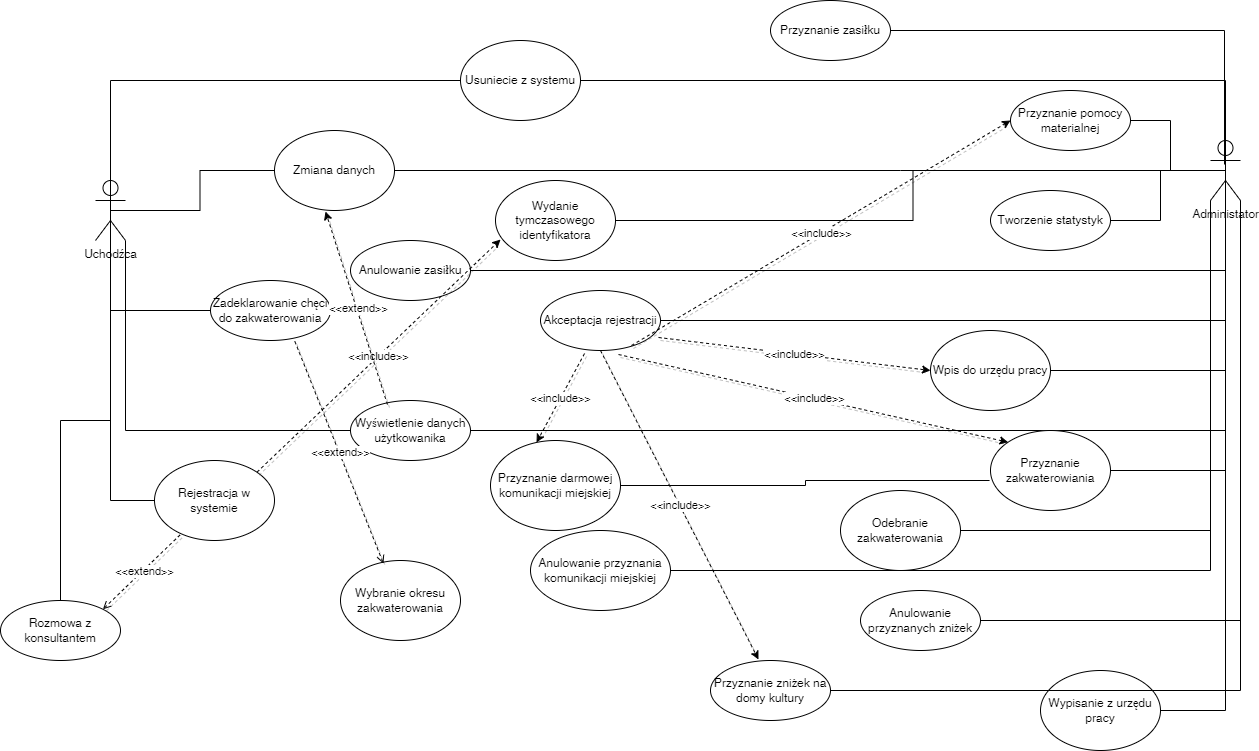

The diagram above was exported from draw.io. Its source (the exported page's mxGraphModel, read from the mxfile embedded in the PNG):
<mxGraphModel dx="2315" dy="625" grid="1" gridSize="10" guides="1" tooltips="1" connect="1" arrows="1" fold="1" page="1" pageScale="1" pageWidth="827" pageHeight="1169" math="0" shadow="0">
  <root>
    <object label="" Ukrainiec="" id="0">
      <mxCell />
    </object>
    <mxCell id="1" parent="0" />
    <mxCell id="PeU28glDKvGUzmVAUvxK-1" value="&lt;div&gt;Administator&lt;/div&gt;&lt;div&gt;&lt;br&gt;&lt;/div&gt;" style="shape=umlActor;verticalLabelPosition=bottom;verticalAlign=top;html=1;outlineConnect=0;" parent="1" vertex="1">
      <mxGeometry x="1170" y="150" width="30" height="60" as="geometry" />
    </mxCell>
    <mxCell id="PeU28glDKvGUzmVAUvxK-2" value="Uchodźca" style="shape=umlActor;verticalLabelPosition=bottom;verticalAlign=top;html=1;outlineConnect=0;" parent="1" vertex="1">
      <mxGeometry x="55" y="190" width="30" height="60" as="geometry" />
    </mxCell>
    <mxCell id="_m5aDs0S8C4CCXu3tWZS-24" style="edgeStyle=orthogonalEdgeStyle;rounded=0;orthogonalLoop=1;jettySize=auto;html=1;entryX=0.5;entryY=0.5;entryDx=0;entryDy=0;entryPerimeter=0;endArrow=none;endFill=0;" parent="1" source="PeU28glDKvGUzmVAUvxK-7" target="PeU28glDKvGUzmVAUvxK-2" edge="1">
      <mxGeometry relative="1" as="geometry" />
    </mxCell>
    <mxCell id="PeU28glDKvGUzmVAUvxK-7" value="&lt;div&gt;Rejestracja w systemie&lt;/div&gt;" style="ellipse;whiteSpace=wrap;html=1;" parent="1" vertex="1">
      <mxGeometry x="114" y="470" width="120" height="80" as="geometry" />
    </mxCell>
    <mxCell id="_m5aDs0S8C4CCXu3tWZS-22" style="edgeStyle=orthogonalEdgeStyle;rounded=0;orthogonalLoop=1;jettySize=auto;html=1;entryX=0.5;entryY=0.5;entryDx=0;entryDy=0;entryPerimeter=0;endArrow=none;endFill=0;" parent="1" source="PeU28glDKvGUzmVAUvxK-20" target="PeU28glDKvGUzmVAUvxK-2" edge="1">
      <mxGeometry relative="1" as="geometry" />
    </mxCell>
    <mxCell id="_m5aDs0S8C4CCXu3tWZS-23" style="edgeStyle=orthogonalEdgeStyle;rounded=0;orthogonalLoop=1;jettySize=auto;html=1;entryX=0.5;entryY=0.5;entryDx=0;entryDy=0;entryPerimeter=0;endArrow=none;endFill=0;" parent="1" source="PeU28glDKvGUzmVAUvxK-20" target="PeU28glDKvGUzmVAUvxK-1" edge="1">
      <mxGeometry relative="1" as="geometry" />
    </mxCell>
    <mxCell id="PeU28glDKvGUzmVAUvxK-20" value="Usuniecie z systemu" style="ellipse;whiteSpace=wrap;html=1;" parent="1" vertex="1">
      <mxGeometry x="420" y="50" width="120" height="80" as="geometry" />
    </mxCell>
    <mxCell id="_m5aDs0S8C4CCXu3tWZS-20" style="edgeStyle=orthogonalEdgeStyle;rounded=0;orthogonalLoop=1;jettySize=auto;html=1;entryX=0.5;entryY=0.5;entryDx=0;entryDy=0;entryPerimeter=0;endArrow=none;endFill=0;" parent="1" source="PeU28glDKvGUzmVAUvxK-21" target="PeU28glDKvGUzmVAUvxK-1" edge="1">
      <mxGeometry relative="1" as="geometry">
        <Array as="points">
          <mxPoint x="860" y="180" />
          <mxPoint x="860" y="180" />
        </Array>
      </mxGeometry>
    </mxCell>
    <mxCell id="_m5aDs0S8C4CCXu3tWZS-21" style="edgeStyle=orthogonalEdgeStyle;rounded=0;orthogonalLoop=1;jettySize=auto;html=1;entryX=0.5;entryY=0.5;entryDx=0;entryDy=0;entryPerimeter=0;endArrow=none;endFill=0;" parent="1" source="PeU28glDKvGUzmVAUvxK-21" target="PeU28glDKvGUzmVAUvxK-2" edge="1">
      <mxGeometry relative="1" as="geometry" />
    </mxCell>
    <mxCell id="PeU28glDKvGUzmVAUvxK-21" value="Zmiana danych" style="ellipse;whiteSpace=wrap;html=1;" parent="1" vertex="1">
      <mxGeometry x="234" y="140" width="120" height="80" as="geometry" />
    </mxCell>
    <mxCell id="_m5aDs0S8C4CCXu3tWZS-19" style="edgeStyle=orthogonalEdgeStyle;rounded=0;orthogonalLoop=1;jettySize=auto;html=1;endArrow=none;endFill=0;" parent="1" source="PeU28glDKvGUzmVAUvxK-22" target="PeU28glDKvGUzmVAUvxK-1" edge="1">
      <mxGeometry relative="1" as="geometry" />
    </mxCell>
    <mxCell id="PeU28glDKvGUzmVAUvxK-22" value="Wydanie tymczasowego identyfikatora" style="ellipse;whiteSpace=wrap;html=1;" parent="1" vertex="1">
      <mxGeometry x="455" y="190" width="120" height="80" as="geometry" />
    </mxCell>
    <mxCell id="_m5aDs0S8C4CCXu3tWZS-27" style="edgeStyle=orthogonalEdgeStyle;rounded=0;orthogonalLoop=1;jettySize=auto;html=1;entryX=0.5;entryY=0.5;entryDx=0;entryDy=0;entryPerimeter=0;endArrow=none;endFill=0;" parent="1" source="PeU28glDKvGUzmVAUvxK-23" target="PeU28glDKvGUzmVAUvxK-1" edge="1">
      <mxGeometry relative="1" as="geometry" />
    </mxCell>
    <mxCell id="_m5aDs0S8C4CCXu3tWZS-33" style="edgeStyle=orthogonalEdgeStyle;rounded=0;orthogonalLoop=1;jettySize=auto;html=1;entryX=0;entryY=1;entryDx=0;entryDy=0;entryPerimeter=0;endArrow=none;endFill=0;" parent="1" source="PeU28glDKvGUzmVAUvxK-25" target="PeU28glDKvGUzmVAUvxK-1" edge="1">
      <mxGeometry relative="1" as="geometry" />
    </mxCell>
    <mxCell id="PeU28glDKvGUzmVAUvxK-25" value="Odebranie zakwaterowania" style="ellipse;whiteSpace=wrap;html=1;" parent="1" vertex="1">
      <mxGeometry x="800" y="500" width="120" height="80" as="geometry" />
    </mxCell>
    <mxCell id="_m5aDs0S8C4CCXu3tWZS-30" style="edgeStyle=orthogonalEdgeStyle;rounded=0;orthogonalLoop=1;jettySize=auto;html=1;endArrow=none;endFill=0;" parent="1" source="_m5aDs0S8C4CCXu3tWZS-1" target="PeU28glDKvGUzmVAUvxK-1" edge="1">
      <mxGeometry relative="1" as="geometry" />
    </mxCell>
    <mxCell id="_m5aDs0S8C4CCXu3tWZS-1" value="Wpis do urzędu pracy" style="ellipse;whiteSpace=wrap;html=1;" parent="1" vertex="1">
      <mxGeometry x="890" y="340" width="120" height="80" as="geometry" />
    </mxCell>
    <mxCell id="_m5aDs0S8C4CCXu3tWZS-36" style="edgeStyle=orthogonalEdgeStyle;rounded=0;orthogonalLoop=1;jettySize=auto;html=1;endArrow=none;endFill=0;" parent="1" source="_m5aDs0S8C4CCXu3tWZS-2" target="PeU28glDKvGUzmVAUvxK-1" edge="1">
      <mxGeometry relative="1" as="geometry" />
    </mxCell>
    <mxCell id="_m5aDs0S8C4CCXu3tWZS-2" value="Wypisanie z urzędu pracy" style="ellipse;whiteSpace=wrap;html=1;" parent="1" vertex="1">
      <mxGeometry x="1000" y="680" width="120" height="80" as="geometry" />
    </mxCell>
    <mxCell id="_m5aDs0S8C4CCXu3tWZS-31" style="edgeStyle=orthogonalEdgeStyle;rounded=0;orthogonalLoop=1;jettySize=auto;html=1;endArrow=none;endFill=0;" parent="1" source="_m5aDs0S8C4CCXu3tWZS-4" target="PeU28glDKvGUzmVAUvxK-2" edge="1">
      <mxGeometry relative="1" as="geometry" />
    </mxCell>
    <mxCell id="_m5aDs0S8C4CCXu3tWZS-4" value="Zadeklarowanie chęci do zakwaterowania" style="ellipse;whiteSpace=wrap;html=1;" parent="1" vertex="1">
      <mxGeometry x="170" y="290" width="120" height="60" as="geometry" />
    </mxCell>
    <mxCell id="_m5aDs0S8C4CCXu3tWZS-39" style="edgeStyle=orthogonalEdgeStyle;rounded=0;orthogonalLoop=1;jettySize=auto;html=1;entryX=1;entryY=1;entryDx=0;entryDy=0;entryPerimeter=0;endArrow=none;endFill=0;" parent="1" source="_m5aDs0S8C4CCXu3tWZS-5" target="PeU28glDKvGUzmVAUvxK-1" edge="1">
      <mxGeometry relative="1" as="geometry" />
    </mxCell>
    <mxCell id="_m5aDs0S8C4CCXu3tWZS-5" value="Przyznanie zniżek na domy kultury" style="ellipse;whiteSpace=wrap;html=1;" parent="1" vertex="1">
      <mxGeometry x="670" y="670" width="120" height="60" as="geometry" />
    </mxCell>
    <mxCell id="_m5aDs0S8C4CCXu3tWZS-38" style="edgeStyle=orthogonalEdgeStyle;rounded=0;orthogonalLoop=1;jettySize=auto;html=1;entryX=0.5;entryY=0.5;entryDx=0;entryDy=0;entryPerimeter=0;endArrow=none;endFill=0;startArrow=none;" parent="1" source="PeU28glDKvGUzmVAUvxK-23" target="PeU28glDKvGUzmVAUvxK-1" edge="1">
      <mxGeometry relative="1" as="geometry" />
    </mxCell>
    <mxCell id="_m5aDs0S8C4CCXu3tWZS-6" value="Przyznanie darmowej komunikacji miejskiej" style="ellipse;whiteSpace=wrap;html=1;" parent="1" vertex="1">
      <mxGeometry x="450" y="450" width="130" height="90" as="geometry" />
    </mxCell>
    <mxCell id="_m5aDs0S8C4CCXu3tWZS-42" style="edgeStyle=orthogonalEdgeStyle;rounded=0;orthogonalLoop=1;jettySize=auto;html=1;entryX=1;entryY=1;entryDx=0;entryDy=0;entryPerimeter=0;endArrow=none;endFill=0;" parent="1" source="_m5aDs0S8C4CCXu3tWZS-7" target="PeU28glDKvGUzmVAUvxK-1" edge="1">
      <mxGeometry relative="1" as="geometry" />
    </mxCell>
    <mxCell id="_m5aDs0S8C4CCXu3tWZS-7" value="Anulowanie przyznanych zniżek" style="ellipse;whiteSpace=wrap;html=1;" parent="1" vertex="1">
      <mxGeometry x="820" y="600" width="120" height="60" as="geometry" />
    </mxCell>
    <mxCell id="_m5aDs0S8C4CCXu3tWZS-40" style="edgeStyle=orthogonalEdgeStyle;rounded=0;orthogonalLoop=1;jettySize=auto;html=1;entryX=0;entryY=1;entryDx=0;entryDy=0;entryPerimeter=0;endArrow=none;endFill=0;" parent="1" source="_m5aDs0S8C4CCXu3tWZS-8" target="PeU28glDKvGUzmVAUvxK-1" edge="1">
      <mxGeometry relative="1" as="geometry" />
    </mxCell>
    <mxCell id="_m5aDs0S8C4CCXu3tWZS-8" value="&lt;div&gt;Anulowanie przyznania komunikacji miejskiej&lt;/div&gt;" style="ellipse;whiteSpace=wrap;html=1;" parent="1" vertex="1">
      <mxGeometry x="490" y="540" width="140" height="80" as="geometry" />
    </mxCell>
    <mxCell id="_m5aDs0S8C4CCXu3tWZS-34" style="edgeStyle=orthogonalEdgeStyle;rounded=0;orthogonalLoop=1;jettySize=auto;html=1;entryX=1;entryY=1;entryDx=0;entryDy=0;entryPerimeter=0;endArrow=none;endFill=0;" parent="1" source="_m5aDs0S8C4CCXu3tWZS-9" target="PeU28glDKvGUzmVAUvxK-2" edge="1">
      <mxGeometry relative="1" as="geometry" />
    </mxCell>
    <mxCell id="_m5aDs0S8C4CCXu3tWZS-35" style="edgeStyle=orthogonalEdgeStyle;rounded=0;orthogonalLoop=1;jettySize=auto;html=1;entryX=0.5;entryY=0.5;entryDx=0;entryDy=0;entryPerimeter=0;endArrow=none;endFill=0;" parent="1" source="_m5aDs0S8C4CCXu3tWZS-9" target="PeU28glDKvGUzmVAUvxK-1" edge="1">
      <mxGeometry relative="1" as="geometry" />
    </mxCell>
    <mxCell id="_m5aDs0S8C4CCXu3tWZS-9" value="Wyświetlenie danych użytkowanika" style="ellipse;whiteSpace=wrap;html=1;" parent="1" vertex="1">
      <mxGeometry x="310" y="410" width="120" height="60" as="geometry" />
    </mxCell>
    <mxCell id="_m5aDs0S8C4CCXu3tWZS-37" style="edgeStyle=orthogonalEdgeStyle;rounded=0;orthogonalLoop=1;jettySize=auto;html=1;endArrow=none;endFill=0;" parent="1" source="_m5aDs0S8C4CCXu3tWZS-10" target="PeU28glDKvGUzmVAUvxK-1" edge="1">
      <mxGeometry relative="1" as="geometry" />
    </mxCell>
    <mxCell id="_m5aDs0S8C4CCXu3tWZS-10" value="Tworzenie statystyk" style="ellipse;whiteSpace=wrap;html=1;" parent="1" vertex="1">
      <mxGeometry x="950" y="200" width="120" height="60" as="geometry" />
    </mxCell>
    <mxCell id="_m5aDs0S8C4CCXu3tWZS-18" style="edgeStyle=orthogonalEdgeStyle;rounded=0;orthogonalLoop=1;jettySize=auto;html=1;entryX=0.467;entryY=0.4;entryDx=0;entryDy=0;entryPerimeter=0;endArrow=none;endFill=0;" parent="1" source="_m5aDs0S8C4CCXu3tWZS-11" target="PeU28glDKvGUzmVAUvxK-1" edge="1">
      <mxGeometry relative="1" as="geometry" />
    </mxCell>
    <mxCell id="_m5aDs0S8C4CCXu3tWZS-11" value="Przyznanie zasiłku" style="ellipse;whiteSpace=wrap;html=1;" parent="1" vertex="1">
      <mxGeometry x="730" y="10" width="120" height="60" as="geometry" />
    </mxCell>
    <mxCell id="_m5aDs0S8C4CCXu3tWZS-28" style="edgeStyle=orthogonalEdgeStyle;rounded=0;orthogonalLoop=1;jettySize=auto;html=1;endArrow=none;endFill=0;entryX=0.5;entryY=0.5;entryDx=0;entryDy=0;entryPerimeter=0;" parent="1" source="_m5aDs0S8C4CCXu3tWZS-12" target="PeU28glDKvGUzmVAUvxK-1" edge="1">
      <mxGeometry relative="1" as="geometry">
        <mxPoint x="740" y="290" as="targetPoint" />
      </mxGeometry>
    </mxCell>
    <mxCell id="_m5aDs0S8C4CCXu3tWZS-12" value="Anulowanie zasiłku" style="ellipse;whiteSpace=wrap;html=1;" parent="1" vertex="1">
      <mxGeometry x="310" y="250" width="120" height="60" as="geometry" />
    </mxCell>
    <mxCell id="_m5aDs0S8C4CCXu3tWZS-32" style="edgeStyle=orthogonalEdgeStyle;rounded=0;orthogonalLoop=1;jettySize=auto;html=1;endArrow=none;endFill=0;" parent="1" source="_m5aDs0S8C4CCXu3tWZS-13" target="PeU28glDKvGUzmVAUvxK-1" edge="1">
      <mxGeometry relative="1" as="geometry" />
    </mxCell>
    <mxCell id="_m5aDs0S8C4CCXu3tWZS-13" value="Przyznanie pomocy materialnej" style="ellipse;whiteSpace=wrap;html=1;" parent="1" vertex="1">
      <mxGeometry x="970" y="100" width="120" height="60" as="geometry" />
    </mxCell>
    <mxCell id="_m5aDs0S8C4CCXu3tWZS-41" style="edgeStyle=orthogonalEdgeStyle;rounded=0;orthogonalLoop=1;jettySize=auto;html=1;endArrow=none;endFill=0;" parent="1" source="_m5aDs0S8C4CCXu3tWZS-14" target="PeU28glDKvGUzmVAUvxK-2" edge="1">
      <mxGeometry relative="1" as="geometry" />
    </mxCell>
    <mxCell id="_m5aDs0S8C4CCXu3tWZS-14" value="Rozmowa z konsultantem" style="ellipse;whiteSpace=wrap;html=1;" parent="1" vertex="1">
      <mxGeometry x="-40" y="610" width="120" height="60" as="geometry" />
    </mxCell>
    <mxCell id="_m5aDs0S8C4CCXu3tWZS-26" style="edgeStyle=orthogonalEdgeStyle;rounded=0;orthogonalLoop=1;jettySize=auto;html=1;entryX=0.5;entryY=0.5;entryDx=0;entryDy=0;entryPerimeter=0;endArrow=none;endFill=0;" parent="1" source="_m5aDs0S8C4CCXu3tWZS-25" target="PeU28glDKvGUzmVAUvxK-1" edge="1">
      <mxGeometry relative="1" as="geometry" />
    </mxCell>
    <mxCell id="_m5aDs0S8C4CCXu3tWZS-25" value="Akceptacja rejestracji" style="ellipse;whiteSpace=wrap;html=1;" parent="1" vertex="1">
      <mxGeometry x="500" y="300" width="120" height="60" as="geometry" />
    </mxCell>
    <mxCell id="_m5aDs0S8C4CCXu3tWZS-43" value="" style="endArrow=classic;html=1;rounded=0;exitX=0.367;exitY=1.05;exitDx=0;exitDy=0;exitPerimeter=0;entryX=0.354;entryY=0.022;entryDx=0;entryDy=0;entryPerimeter=0;shadow=1;dashed=1;" parent="1" source="_m5aDs0S8C4CCXu3tWZS-25" target="_m5aDs0S8C4CCXu3tWZS-6" edge="1">
      <mxGeometry relative="1" as="geometry">
        <mxPoint x="530" y="400" as="sourcePoint" />
        <mxPoint x="630" y="400" as="targetPoint" />
      </mxGeometry>
    </mxCell>
    <mxCell id="_m5aDs0S8C4CCXu3tWZS-44" value="&amp;lt;&amp;lt;include&amp;gt;&amp;gt;" style="edgeLabel;resizable=0;html=1;align=center;verticalAlign=middle;" parent="_m5aDs0S8C4CCXu3tWZS-43" connectable="0" vertex="1">
      <mxGeometry relative="1" as="geometry" />
    </mxCell>
    <mxCell id="_m5aDs0S8C4CCXu3tWZS-46" value="" style="endArrow=classic;html=1;rounded=0;exitX=0.5;exitY=1;exitDx=0;exitDy=0;entryX=0.4;entryY=-0.017;entryDx=0;entryDy=0;entryPerimeter=0;shadow=1;dashed=1;" parent="1" source="_m5aDs0S8C4CCXu3tWZS-25" target="_m5aDs0S8C4CCXu3tWZS-5" edge="1">
      <mxGeometry relative="1" as="geometry">
        <mxPoint x="554.04" y="373" as="sourcePoint" />
        <mxPoint x="576.02" y="471.98" as="targetPoint" />
      </mxGeometry>
    </mxCell>
    <mxCell id="_m5aDs0S8C4CCXu3tWZS-47" value="&amp;lt;&amp;lt;include&amp;gt;&amp;gt;" style="edgeLabel;resizable=0;html=1;align=center;verticalAlign=middle;" parent="_m5aDs0S8C4CCXu3tWZS-46" connectable="0" vertex="1">
      <mxGeometry relative="1" as="geometry" />
    </mxCell>
    <mxCell id="_m5aDs0S8C4CCXu3tWZS-51" value="" style="endArrow=classic;html=1;rounded=0;exitX=1;exitY=0;exitDx=0;exitDy=0;shadow=1;dashed=1;entryX=0.042;entryY=0.738;entryDx=0;entryDy=0;entryPerimeter=0;" parent="1" source="PeU28glDKvGUzmVAUvxK-7" target="PeU28glDKvGUzmVAUvxK-22" edge="1">
      <mxGeometry relative="1" as="geometry">
        <mxPoint x="574.04" y="393" as="sourcePoint" />
        <mxPoint x="320" y="500" as="targetPoint" />
      </mxGeometry>
    </mxCell>
    <mxCell id="_m5aDs0S8C4CCXu3tWZS-52" value="&amp;lt;&amp;lt;include&amp;gt;&amp;gt;" style="edgeLabel;resizable=0;html=1;align=center;verticalAlign=middle;" parent="_m5aDs0S8C4CCXu3tWZS-51" connectable="0" vertex="1">
      <mxGeometry relative="1" as="geometry" />
    </mxCell>
    <mxCell id="PeU28glDKvGUzmVAUvxK-23" value="Przyznanie zakwaterowiania" style="ellipse;whiteSpace=wrap;html=1;" parent="1" vertex="1">
      <mxGeometry x="950" y="440" width="120" height="80" as="geometry" />
    </mxCell>
    <mxCell id="_m5aDs0S8C4CCXu3tWZS-53" value="" style="edgeStyle=orthogonalEdgeStyle;rounded=0;orthogonalLoop=1;jettySize=auto;html=1;entryX=-0.008;entryY=0.625;entryDx=0;entryDy=0;entryPerimeter=0;endArrow=none;endFill=0;" parent="1" source="_m5aDs0S8C4CCXu3tWZS-6" target="PeU28glDKvGUzmVAUvxK-23" edge="1">
      <mxGeometry relative="1" as="geometry">
        <mxPoint x="580" y="495" as="sourcePoint" />
        <mxPoint x="1185" y="180" as="targetPoint" />
      </mxGeometry>
    </mxCell>
    <mxCell id="_m5aDs0S8C4CCXu3tWZS-54" value="" style="endArrow=classic;html=1;rounded=0;exitX=0.65;exitY=1.067;exitDx=0;exitDy=0;exitPerimeter=0;shadow=1;dashed=1;entryX=0;entryY=0;entryDx=0;entryDy=0;" parent="1" source="_m5aDs0S8C4CCXu3tWZS-25" target="PeU28glDKvGUzmVAUvxK-23" edge="1">
      <mxGeometry relative="1" as="geometry">
        <mxPoint x="584.04" y="403" as="sourcePoint" />
        <mxPoint x="606.02" y="501.98" as="targetPoint" />
      </mxGeometry>
    </mxCell>
    <mxCell id="_m5aDs0S8C4CCXu3tWZS-55" value="&amp;lt;&amp;lt;include&amp;gt;&amp;gt;" style="edgeLabel;resizable=0;html=1;align=center;verticalAlign=middle;" parent="_m5aDs0S8C4CCXu3tWZS-54" connectable="0" vertex="1">
      <mxGeometry relative="1" as="geometry" />
    </mxCell>
    <mxCell id="_m5aDs0S8C4CCXu3tWZS-56" value="" style="endArrow=classic;html=1;rounded=0;exitX=0.758;exitY=0.917;exitDx=0;exitDy=0;exitPerimeter=0;entryX=0;entryY=0.5;entryDx=0;entryDy=0;shadow=1;dashed=1;" parent="1" source="_m5aDs0S8C4CCXu3tWZS-25" target="_m5aDs0S8C4CCXu3tWZS-13" edge="1">
      <mxGeometry relative="1" as="geometry">
        <mxPoint x="594.04" y="413" as="sourcePoint" />
        <mxPoint x="616.02" y="511.98" as="targetPoint" />
      </mxGeometry>
    </mxCell>
    <mxCell id="_m5aDs0S8C4CCXu3tWZS-57" value="&amp;lt;&amp;lt;include&amp;gt;&amp;gt;" style="edgeLabel;resizable=0;html=1;align=center;verticalAlign=middle;" parent="_m5aDs0S8C4CCXu3tWZS-56" connectable="0" vertex="1">
      <mxGeometry relative="1" as="geometry" />
    </mxCell>
    <mxCell id="_m5aDs0S8C4CCXu3tWZS-58" value="" style="endArrow=classic;html=1;rounded=0;exitX=0.308;exitY=0.067;exitDx=0;exitDy=0;exitPerimeter=0;entryX=0.425;entryY=1.013;entryDx=0;entryDy=0;entryPerimeter=0;shadow=1;dashed=1;" parent="1" source="_m5aDs0S8C4CCXu3tWZS-9" target="PeU28glDKvGUzmVAUvxK-21" edge="1">
      <mxGeometry relative="1" as="geometry">
        <mxPoint x="604.04" y="423" as="sourcePoint" />
        <mxPoint x="626.02" y="521.98" as="targetPoint" />
      </mxGeometry>
    </mxCell>
    <mxCell id="_m5aDs0S8C4CCXu3tWZS-59" value="&amp;lt;&amp;lt;extend&amp;gt;&amp;gt;" style="edgeLabel;resizable=0;html=1;align=center;verticalAlign=middle;" parent="_m5aDs0S8C4CCXu3tWZS-58" connectable="0" vertex="1">
      <mxGeometry relative="1" as="geometry">
        <mxPoint x="1" as="offset" />
      </mxGeometry>
    </mxCell>
    <mxCell id="_m5aDs0S8C4CCXu3tWZS-61" value="" style="endArrow=classic;html=1;rounded=0;exitX=0.983;exitY=0.783;exitDx=0;exitDy=0;exitPerimeter=0;shadow=1;dashed=1;entryX=0;entryY=0.5;entryDx=0;entryDy=0;" parent="1" source="_m5aDs0S8C4CCXu3tWZS-25" target="_m5aDs0S8C4CCXu3tWZS-1" edge="1">
      <mxGeometry relative="1" as="geometry">
        <mxPoint x="588" y="374.02" as="sourcePoint" />
        <mxPoint x="977.5735931288073" y="461.7157287525383" as="targetPoint" />
      </mxGeometry>
    </mxCell>
    <mxCell id="_m5aDs0S8C4CCXu3tWZS-62" value="&amp;lt;&amp;lt;include&amp;gt;&amp;gt;" style="edgeLabel;resizable=0;html=1;align=center;verticalAlign=middle;" parent="_m5aDs0S8C4CCXu3tWZS-61" connectable="0" vertex="1">
      <mxGeometry relative="1" as="geometry" />
    </mxCell>
    <mxCell id="_m5aDs0S8C4CCXu3tWZS-65" value="" style="endArrow=none;html=1;rounded=0;exitX=1;exitY=0;exitDx=0;exitDy=0;entryX=0.225;entryY=0.913;entryDx=0;entryDy=0;entryPerimeter=0;shadow=1;dashed=1;endFill=0;startArrow=open;startFill=0;" parent="1" source="_m5aDs0S8C4CCXu3tWZS-14" target="PeU28glDKvGUzmVAUvxK-7" edge="1">
      <mxGeometry relative="1" as="geometry">
        <mxPoint x="356.96000000000004" y="424.02" as="sourcePoint" />
        <mxPoint x="295" y="231.03999999999996" as="targetPoint" />
      </mxGeometry>
    </mxCell>
    <mxCell id="_m5aDs0S8C4CCXu3tWZS-66" value="&amp;lt;&amp;lt;extend&amp;gt;&amp;gt;" style="edgeLabel;resizable=0;html=1;align=center;verticalAlign=middle;" parent="_m5aDs0S8C4CCXu3tWZS-65" connectable="0" vertex="1">
      <mxGeometry relative="1" as="geometry">
        <mxPoint x="1" as="offset" />
      </mxGeometry>
    </mxCell>
    <mxCell id="_m5aDs0S8C4CCXu3tWZS-73" value="&lt;div&gt;Wybranie okresu zakwaterowania&lt;/div&gt;" style="ellipse;whiteSpace=wrap;html=1;" parent="1" vertex="1">
      <mxGeometry x="300" y="570" width="120" height="80" as="geometry" />
    </mxCell>
    <mxCell id="_m5aDs0S8C4CCXu3tWZS-83" value="" style="endArrow=none;html=1;rounded=0;exitX=0.358;exitY=0.038;exitDx=0;exitDy=0;entryX=0.7;entryY=1;entryDx=0;entryDy=0;entryPerimeter=0;shadow=1;dashed=1;endFill=0;startArrow=open;startFill=0;exitPerimeter=0;" parent="1" source="_m5aDs0S8C4CCXu3tWZS-73" target="_m5aDs0S8C4CCXu3tWZS-4" edge="1">
      <mxGeometry relative="1" as="geometry">
        <mxPoint x="72.42640687119274" y="628.7867965644036" as="sourcePoint" />
        <mxPoint x="151" y="553.04" as="targetPoint" />
      </mxGeometry>
    </mxCell>
    <mxCell id="_m5aDs0S8C4CCXu3tWZS-84" value="&amp;lt;&amp;lt;extend&amp;gt;&amp;gt;" style="edgeLabel;resizable=0;html=1;align=center;verticalAlign=middle;" parent="_m5aDs0S8C4CCXu3tWZS-83" connectable="0" vertex="1">
      <mxGeometry relative="1" as="geometry">
        <mxPoint x="1" as="offset" />
      </mxGeometry>
    </mxCell>
  </root>
</mxGraphModel>